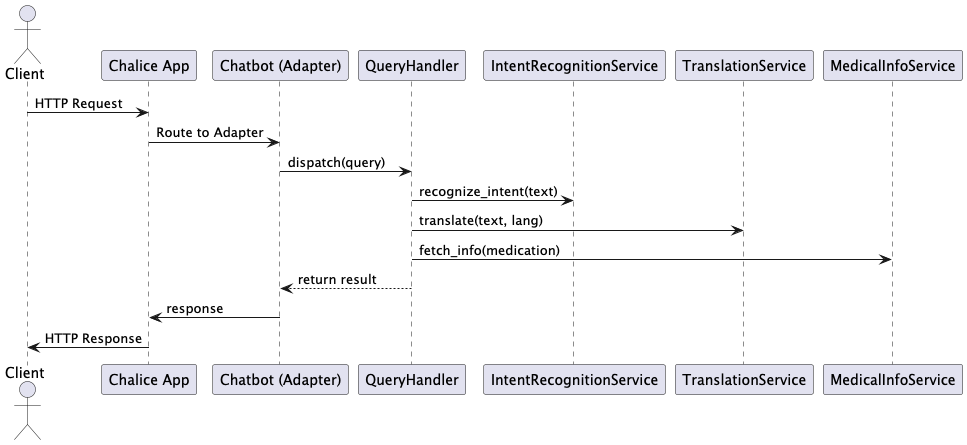

The diagram above was rendered by PlantUML. Its source (embedded in the PNG):
@startuml SequenceDiagram
actor Client
participant "Chalice App" as Chalice
participant "Chatbot (Adapter)" as Chatbot
participant "QueryHandler" as Handler
participant "IntentRecognitionService" as Intent
participant "TranslationService" as Translation
participant "MedicalInfoService" as Medical

Client -> Chalice : HTTP Request
Chalice -> Chatbot : Route to Adapter
Chatbot -> Handler : dispatch(query)
Handler -> Intent : recognize_intent(text)
Handler -> Translation : translate(text, lang)
Handler -> Medical : fetch_info(medication)
Handler --> Chatbot : return result
Chatbot -> Chalice : response
Chalice -> Client : HTTP Response
@enduml